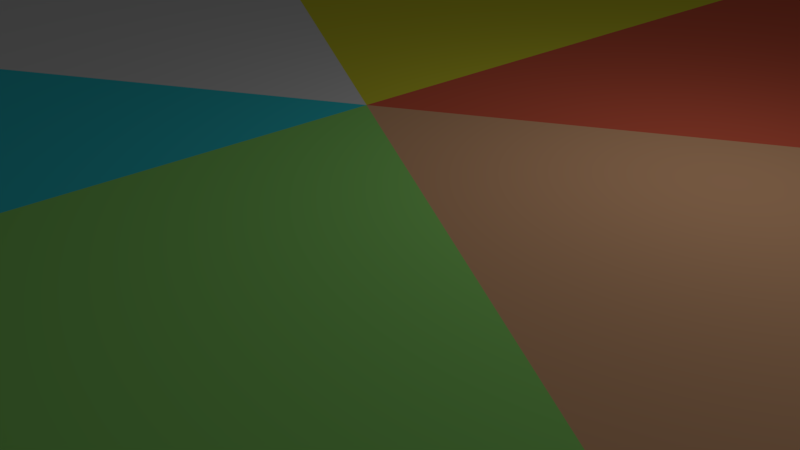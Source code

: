 # Source: tile_base.blend  (saved by Blender 2.78.0; exported with 4.5.12 LTS)
import bpy
from mathutils import Matrix  # noqa: F401  (used for matrix-valued properties, if any)

bpy.ops.wm.read_factory_settings(use_empty=True)
scene = bpy.context.scene
scene.name = 'Scene'

# ---- collections
col_collection_1 = bpy.data.collections.new('Collection 1'); scene.collection.children.link(col_collection_1)

# ---- materials (node trees are filled in below, after node groups)
mat_tile_top01 = bpy.data.materials.new('tile_top01')
mat_tile_top01.alpha_threshold = 0.0
mat_tile_top01.use_transparent_shadow = False
mat_tile_top01.diffuse_color = (0.8, 0.4416, 0.2409, 1.0)
mat_tile_top01.roughness = 0.5
mat_tile_top02 = bpy.data.materials.new('tile_top02')
mat_tile_top02.alpha_threshold = 0.0
mat_tile_top02.use_transparent_shadow = False
mat_tile_top02.diffuse_color = (0.3226, 0.8, 0.1815, 1.0)
mat_tile_top02.roughness = 0.5
mat_tile_top03 = bpy.data.materials.new('tile_top03')
mat_tile_top03.alpha_threshold = 0.0
mat_tile_top03.use_transparent_shadow = False
mat_tile_top03.diffuse_color = (0.04694, 0.7108, 0.8, 1.0)
mat_tile_top03.roughness = 0.5
mat_tile_top04 = bpy.data.materials.new('tile_top04')
mat_tile_top04.alpha_threshold = 0.0
mat_tile_top04.use_transparent_shadow = False
mat_tile_top04.roughness = 0.5
mat_tile_top05 = bpy.data.materials.new('tile_top05')
mat_tile_top05.alpha_threshold = 0.0
mat_tile_top05.use_transparent_shadow = False
mat_tile_top05.diffuse_color = (0.8, 0.7633, 0.04656, 1.0)
mat_tile_top05.roughness = 0.5
mat_tile_top06 = bpy.data.materials.new('tile_top06')
mat_tile_top06.alpha_threshold = 0.0
mat_tile_top06.use_transparent_shadow = False
mat_tile_top06.diffuse_color = (0.8, 0.1391, 0.07538, 1.0)
mat_tile_top06.roughness = 0.5

# ---- material node trees

# ---- world
world_world = bpy.data.worlds.new('World'); scene.world = world_world
world_world.color = (0.05088, 0.05088, 0.05088)
world_world.use_sun_shadow = False
world_world.sun_shadow_jitter_overblur = 0.0
world_world.cycles.sampling_method = 'MANUAL'

# ---- cameras
cam_camera = bpy.data.cameras.new('Camera')
cam_camera.clip_end = 100.0
cam_camera.lens = 35.0
cam_camera.sensor_width = 32.0
cam_camera.sensor_height = 18.0
cam_camera.ortho_scale = 7.314
cam_camera.dof.focus_distance = 0.0
cam_camera.dof.aperture_fstop = 128.0

# ---- lights
light_lamp = bpy.data.lights.new('Lamp', 'POINT')
light_lamp.transmission_factor = 0.0
light_lamp.cutoff_distance = 30.0
light_lamp.energy = 100.0
light_lamp.shadow_buffer_clip_start = 1.001
light_lamp.shadow_soft_size = 0.1
light_lamp.shadow_maximum_resolution = 0.006
light_lamp.use_absolute_resolution = True

# ---- meshes
me_object_1 = bpy.data.meshes.new('Object.1')
me_object_1.from_pydata([(0.0, -5.049e-05, -1150.0), (-1000.0, 2.524e-05, 575.0), (-1000.0, -2.524e-05, -575.0), (-1000.0, 200.0, -575.0), (0.0, 200.0, -1150.0), (1000.0, -2.524e-05, -575.0), (1000.0, 2.524e-05, 575.0), (1000.0, 200.0, 575.0), (0.0, 5.049e-05, 1150.0), (0.0, 200.0, 1150.0), (-1000.0, 200.0, 575.0), (1000.0, 200.0, -575.0), (0.0, 200.0, -8.704e-06)], [], [(3, 0, 2), (0, 3, 4), (4, 5, 0), (5, 7, 6), (7, 8, 6), (8, 7, 9), (9, 1, 8), (1, 9, 10), (3, 1, 10), (9, 12, 10), (7, 11, 12), (12, 11, 4), (7, 5, 11), (5, 4, 11), (1, 3, 2), (7, 12, 9), (12, 4, 3), (10, 12, 3)])
me_object_1.polygons.foreach_set('material_index', [4, 4, 5, 0, 1, 1, 2, 2, 3, 2, 0, 5, 0, 5, 3, 1, 4, 3])
me_object_1.materials.append(mat_tile_top01)
me_object_1.materials.append(mat_tile_top02)
me_object_1.materials.append(mat_tile_top03)
me_object_1.materials.append(mat_tile_top04)
me_object_1.materials.append(mat_tile_top05)
me_object_1.materials.append(mat_tile_top06)
me_object_1.use_remesh_preserve_volume = False
me_object_1.use_remesh_preserve_attributes = False
me_object_1.use_mirror_vertex_groups = False
me_object_1.update()

# ---- objects
ob_tile_base = bpy.data.objects.new('tile_base', me_object_1)
ob_lamp = bpy.data.objects.new('Lamp', light_lamp)
ob_camera = bpy.data.objects.new('Camera', cam_camera)

# ---- transforms, parenting, visibility, modifiers, constraints
ob_tile_base.location = (0.0, 0.0, 0.0)
ob_tile_base.rotation_euler = (1.571, 0.0, 0.0)
ob_tile_base.scale = (0.01, 0.01, 0.01)
ob_tile_base.lineart.crease_threshold = 0.0
ob_lamp.location = (4.076, 1.005, 5.904)
ob_lamp.rotation_euler = (0.6503, 0.05522, 1.866)
ob_lamp.lock_rotations_4d = False
ob_lamp.empty_display_type = 'ARROWS'
ob_lamp.color = (0.0, 0.0, 0.0, 0.0)
ob_lamp.lineart.crease_threshold = 0.0
ob_camera.location = (7.481, -6.508, 5.344)
ob_camera.rotation_euler = (1.109, 0.0, 0.8149)
ob_camera.lock_rotations_4d = False
ob_camera.empty_display_type = 'ARROWS'
ob_camera.color = (0.0, 0.0, 0.0, 0.0)
ob_camera.display_type = 'WIRE'
ob_camera.lineart.crease_threshold = 0.0

# ---- collection membership
col_collection_1.objects.link(ob_tile_base)
col_collection_1.objects.link(ob_lamp)
col_collection_1.objects.link(ob_camera)

# ---- scene / render settings (as saved in the file)
scene.camera = ob_camera
scene.frame_start = 1; scene.frame_end = 250; scene.frame_set(1)
scene.render.engine = 'BLENDER_EEVEE_NEXT'
scene.render.resolution_percentage = 50
scene.render.dither_intensity = 0.0
scene.cycles.use_denoising = False
scene.cycles.samples = 128
scene.cycles.sampling_pattern = 'TABULATED_SOBOL'
scene.cycles.light_sampling_threshold = 0.0
scene.cycles.use_adaptive_sampling = False
scene.cycles.use_light_tree = False
scene.cycles.blur_glossy = 0.0
scene.cycles.sample_clamp_indirect = 0.0
scene.view_settings.view_transform = 'Standard'
bpy.context.view_layer.update()
